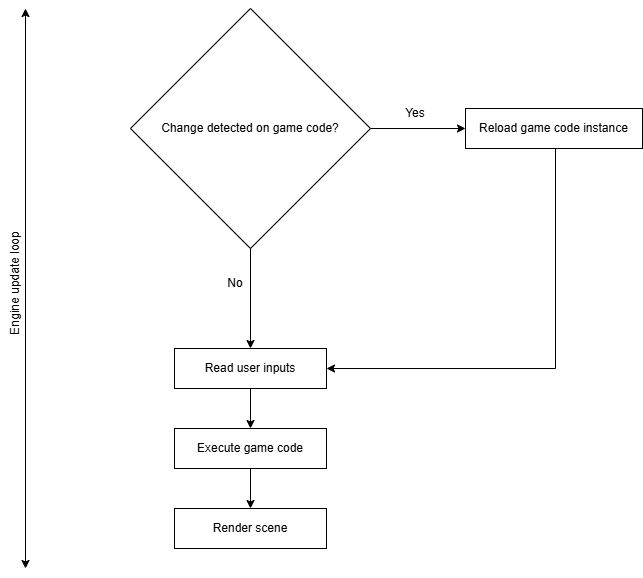

The diagram above was exported from draw.io. Its source (the exported page's mxGraphModel, read from the mxfile embedded in the PNG):
<mxGraphModel dx="1232" dy="1097" grid="1" gridSize="10" guides="1" tooltips="1" connect="1" arrows="1" fold="1" page="1" pageScale="1" pageWidth="850" pageHeight="1100" math="0" shadow="0">
  <root>
    <mxCell id="0" />
    <mxCell id="1" parent="0" />
    <mxCell id="crtMIPqVkbqglzxuH3aV-1" value="Read user inputs" style="rounded=0;whiteSpace=wrap;html=1;" vertex="1" parent="1">
      <mxGeometry x="349" y="380" width="152" height="40" as="geometry" />
    </mxCell>
    <mxCell id="crtMIPqVkbqglzxuH3aV-2" value="Execute game code" style="rounded=0;whiteSpace=wrap;html=1;" vertex="1" parent="1">
      <mxGeometry x="349" y="460" width="152" height="40" as="geometry" />
    </mxCell>
    <mxCell id="crtMIPqVkbqglzxuH3aV-3" value="Render scene" style="rounded=0;whiteSpace=wrap;html=1;" vertex="1" parent="1">
      <mxGeometry x="349" y="540" width="152" height="40" as="geometry" />
    </mxCell>
    <mxCell id="crtMIPqVkbqglzxuH3aV-4" value="Change detected on game code?" style="rhombus;whiteSpace=wrap;html=1;" vertex="1" parent="1">
      <mxGeometry x="305" y="40" width="240" height="240" as="geometry" />
    </mxCell>
    <mxCell id="crtMIPqVkbqglzxuH3aV-5" value="Reload game code instance" style="rounded=0;whiteSpace=wrap;html=1;" vertex="1" parent="1">
      <mxGeometry x="640" y="140" width="177" height="40" as="geometry" />
    </mxCell>
    <mxCell id="crtMIPqVkbqglzxuH3aV-6" value="" style="endArrow=classic;html=1;rounded=0;exitX=1;exitY=0.5;exitDx=0;exitDy=0;" edge="1" parent="1" source="crtMIPqVkbqglzxuH3aV-4">
      <mxGeometry width="50" height="50" relative="1" as="geometry">
        <mxPoint x="400" y="460" as="sourcePoint" />
        <mxPoint x="640" y="160" as="targetPoint" />
      </mxGeometry>
    </mxCell>
    <mxCell id="crtMIPqVkbqglzxuH3aV-7" value="" style="endArrow=classic;html=1;rounded=0;exitX=0.5;exitY=1;exitDx=0;exitDy=0;entryX=0.5;entryY=0;entryDx=0;entryDy=0;" edge="1" parent="1" source="crtMIPqVkbqglzxuH3aV-4" target="crtMIPqVkbqglzxuH3aV-1">
      <mxGeometry width="50" height="50" relative="1" as="geometry">
        <mxPoint x="400" y="460" as="sourcePoint" />
        <mxPoint x="450" y="410" as="targetPoint" />
      </mxGeometry>
    </mxCell>
    <mxCell id="crtMIPqVkbqglzxuH3aV-8" value="" style="endArrow=classic;html=1;rounded=0;exitX=0.5;exitY=1;exitDx=0;exitDy=0;entryX=0.5;entryY=0;entryDx=0;entryDy=0;" edge="1" parent="1" source="crtMIPqVkbqglzxuH3aV-1" target="crtMIPqVkbqglzxuH3aV-2">
      <mxGeometry width="50" height="50" relative="1" as="geometry">
        <mxPoint x="400" y="460" as="sourcePoint" />
        <mxPoint x="450" y="410" as="targetPoint" />
      </mxGeometry>
    </mxCell>
    <mxCell id="crtMIPqVkbqglzxuH3aV-9" value="" style="endArrow=classic;html=1;rounded=0;exitX=0.5;exitY=1;exitDx=0;exitDy=0;entryX=0.5;entryY=0;entryDx=0;entryDy=0;" edge="1" parent="1" source="crtMIPqVkbqglzxuH3aV-2" target="crtMIPqVkbqglzxuH3aV-3">
      <mxGeometry width="50" height="50" relative="1" as="geometry">
        <mxPoint x="400" y="460" as="sourcePoint" />
        <mxPoint x="450" y="410" as="targetPoint" />
      </mxGeometry>
    </mxCell>
    <mxCell id="crtMIPqVkbqglzxuH3aV-10" value="Yes" style="text;html=1;align=center;verticalAlign=middle;whiteSpace=wrap;rounded=0;" vertex="1" parent="1">
      <mxGeometry x="560" y="130" width="60" height="30" as="geometry" />
    </mxCell>
    <mxCell id="crtMIPqVkbqglzxuH3aV-11" value="No" style="text;html=1;align=center;verticalAlign=middle;whiteSpace=wrap;rounded=0;" vertex="1" parent="1">
      <mxGeometry x="380" y="300" width="60" height="30" as="geometry" />
    </mxCell>
    <mxCell id="crtMIPqVkbqglzxuH3aV-12" value="" style="endArrow=classic;html=1;rounded=0;entryX=1;entryY=0.5;entryDx=0;entryDy=0;" edge="1" parent="1" target="crtMIPqVkbqglzxuH3aV-1">
      <mxGeometry width="50" height="50" relative="1" as="geometry">
        <mxPoint x="730" y="180" as="sourcePoint" />
        <mxPoint x="450" y="410" as="targetPoint" />
        <Array as="points">
          <mxPoint x="730" y="400" />
        </Array>
      </mxGeometry>
    </mxCell>
    <mxCell id="crtMIPqVkbqglzxuH3aV-13" value="" style="endArrow=classic;startArrow=classic;html=1;rounded=0;" edge="1" parent="1">
      <mxGeometry width="50" height="50" relative="1" as="geometry">
        <mxPoint x="200" y="600" as="sourcePoint" />
        <mxPoint x="200" y="40" as="targetPoint" />
      </mxGeometry>
    </mxCell>
    <mxCell id="crtMIPqVkbqglzxuH3aV-14" value="Engine update loop" style="text;html=1;align=center;verticalAlign=middle;whiteSpace=wrap;rounded=0;rotation=-90;" vertex="1" parent="1">
      <mxGeometry x="120" y="300" width="140" height="30" as="geometry" />
    </mxCell>
  </root>
</mxGraphModel>